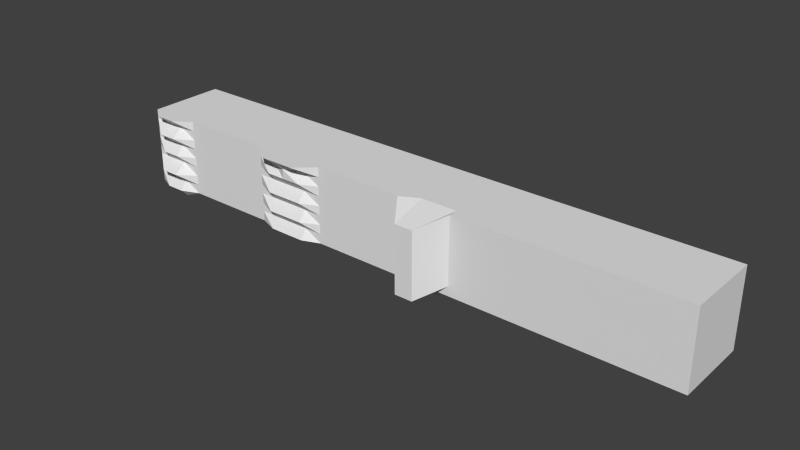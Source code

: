 # Source: rura.blend  (saved by Blender 2.74.0; exported with 4.5.12 LTS)
import bpy
from mathutils import Matrix  # noqa: F401  (used for matrix-valued properties, if any)

bpy.ops.wm.read_factory_settings(use_empty=True)
scene = bpy.context.scene
scene.name = 'Scene'

# ---- collections
col_collection_1 = bpy.data.collections.new('Collection 1'); scene.collection.children.link(col_collection_1)

# ---- materials (node trees are filled in below, after node groups)
mat_material = bpy.data.materials.new('Material')
mat_material.alpha_threshold = 0.0
mat_material.use_transparent_shadow = False
mat_material.roughness = 0.5
mat_material.line_color = (0.0, 0.0, 0.0, 1.0)

# ---- material node trees

# ---- world
world_world = bpy.data.worlds.new('World'); scene.world = world_world
world_world.color = (0.05088, 0.05088, 0.05088)
world_world.use_sun_shadow = False
world_world.sun_shadow_jitter_overblur = 0.0
world_world.cycles.sampling_method = 'MANUAL'
world_world.cycles.sample_map_resolution = 256

# ---- meshes
me_cube = bpy.data.meshes.new('Cube')
me_cube.from_pydata([(1.0, 1.0, -1.0), (1.0, -1.0, -1.0), (-1.0, -1.0, -1.0), (-1.0, 1.0, -1.0), (1.0, 1.0, 1.0), (1.0, -1.0, 1.0), (-1.0, -1.0, 1.0), (-1.0, 1.0, 1.0), (1.0, -5.96e-08, -1.0), (1.788e-07, 1.0, -1.0), (1.0, 1.0, 0.0), (0.0, -1.0, -1.0), (1.0, -1.0, 0.0), (-1.0, 2.98e-07, -1.0), (-1.0, -1.0, 0.0), (-1.0, 1.0, 0.0), (1.0, -5.364e-07, 1.0), (2.384e-07, 1.0, 1.0), (-5.364e-07, -1.0, 1.0), (-1.0, 1.788e-07, 1.0), (2.384e-07, 1.0, 0.0), (-1.0, 2.384e-07, 0.0), (-2.98e-07, -1.0, 0.0), (1.0, -2.98e-07, 0.0), (-1.49e-07, -1.788e-07, 1.0), (5.96e-08, 1.192e-07, -1.0), (1.0, -0.5, -1.0), (-0.5, 1.0, -1.0), (1.0, 1.0, 0.5), (-0.5, -1.0, -1.0), (1.0, -1.0, 0.5), (-1.0, 0.5, -1.0), (-1.0, -1.0, 0.5), (-1.0, 1.0, 0.5), (1.0, -0.5, 1.0), (-0.5, 1.0, 1.0), (-0.5, -1.0, 1.0), (-1.0, 0.5, 1.0), (1.0, 0.5, -1.0), (0.5, 1.0, -1.0), (1.0, 1.0, -0.5), (0.5, -1.0, -1.0), (1.0, -1.0, -0.5), (-1.0, -0.5, -1.0), (-1.0, -1.0, -0.5), (-1.0, 1.0, -0.5), (1.0, 0.5, 1.0), (0.5, 1.0, 1.0), (0.5, -1.0, 1.0), (-1.0, -0.5, 1.0), (-0.5, 1.0, 0.0), (0.5, 1.0, 0.0), (2.384e-07, 1.0, 0.5), (2.086e-07, 1.0, -0.5), (-1.0, 0.5, 0.0), (-1.0, -0.5, 0.0), (-1.0, 2.682e-07, -0.5), (-1.0, 2.086e-07, 0.5), (-0.5, -1.0, 0.0), (0.5, -1.0, 0.0), (-1.49e-07, -1.0, -0.5), (-4.172e-07, -1.0, 0.5), (1.0, -0.5, 0.0), (1.0, 0.5, 0.0), (1.0, -1.788e-07, -0.5), (1.0, -4.172e-07, 0.5), (-3.427e-07, -0.5, 1.0), (4.47e-08, 0.5, 1.0), (0.5, -3.576e-07, 1.0), (-0.5, 0.0, 1.0), (-0.5, 2.086e-07, -1.0), (0.5, 2.98e-08, -1.0), (1.192e-07, 0.5, -1.0), (2.98e-08, -0.5, -1.0), (0.5, -0.5, -1.0), (0.5, 0.5, -1.0), (-0.5, 0.5, -1.0), (-0.5, 0.5, 1.0), (0.5, 0.5, 1.0), (0.5, -0.5, 1.0), (1.0, 0.5, 0.5), (1.0, 0.5, -0.5), (1.0, -0.5, -0.5), (0.5, -1.0, 0.5), (0.5, -1.0, -0.5), (-0.5, -1.0, -0.5), (-1.0, -0.5, 0.5), (-1.0, -0.5, -0.5), (-1.0, 0.5, -0.5), (0.5, 1.0, -0.5), (0.5, 1.0, 0.5), (-0.5, 1.0, 0.5), (-0.5, 1.0, -0.5), (-1.0, 0.5, 0.5), (-0.5, -1.0, 0.5), (1.0, -0.5, 0.5), (-0.5, -0.5, 1.0), (-0.5, -0.5, -1.0), (1.0, -0.75, -1.0), (-0.75, 1.0, -1.0), (1.0, 1.0, 0.75), (-0.75, -1.0, -1.0), (1.0, -1.0, 0.75), (-1.0, 0.75, -1.0), (-1.0, -1.0, 0.75), (-1.0, 1.0, 0.75), (1.0, -0.75, 1.0), (-0.75, 1.0, 1.0), (-0.75, -1.0, 1.0), (-1.0, 0.75, 1.0), (1.0, 0.25, -1.0), (0.25, 1.0, -1.0), (1.0, 1.0, -0.25), (0.25, -1.0, -1.0), (1.0, -1.0, -0.25), (-1.0, -0.25, -1.0), (-1.0, -1.0, -0.25), (-1.0, 1.0, -0.25), (1.0, 0.25, 1.0), (0.25, 1.0, 1.0), (0.25, -1.0, 1.0), (-1.0, -0.25, 1.0), (-0.75, 1.0, 0.0), (0.25, 1.0, 0.0), (2.384e-07, 1.0, 0.75), (2.235e-07, 1.0, -0.25), (-1.0, 0.75, 0.0), (-1.0, -0.25, 0.0), (-1.0, 2.831e-07, -0.75), (-1.0, 2.235e-07, 0.25), (-0.75, -1.0, 0.0), (0.25, -1.0, 0.0), (-7.451e-08, -1.0, -0.75), (-3.576e-07, -1.0, 0.25), (1.0, -0.75, 0.0), (1.0, 0.25, 0.0), (1.0, -1.192e-07, -0.75), (1.0, -3.576e-07, 0.25), (-4.396e-07, -0.75, 1.0), (-5.215e-08, 0.25, 1.0), (0.75, -4.47e-07, 1.0), (-0.25, -8.941e-08, 1.0), (-0.75, 2.533e-07, -1.0), (0.25, 7.451e-08, -1.0), (1.49e-07, 0.75, -1.0), (4.47e-08, -0.25, -1.0), (1.0, -0.25, -1.0), (-0.25, 1.0, -1.0), (1.0, 1.0, 0.25), (-0.25, -1.0, -1.0), (1.0, -1.0, 0.25), (-1.0, 0.25, -1.0), (-1.0, -1.0, 0.25), (-1.0, 1.0, 0.25), (1.0, -0.25, 1.0), (-0.25, 1.0, 1.0), (-0.25, -1.0, 1.0), (-1.0, 0.25, 1.0), (1.0, 0.75, -1.0), (0.75, 1.0, -1.0), (1.0, 1.0, -0.75), (0.75, -1.0, -1.0), (1.0, -1.0, -0.75), (-1.0, -0.75, -1.0), (-1.0, -1.0, -0.75), (-1.0, 1.0, -0.75), (1.0, 0.75, 1.0), (0.75, 1.0, 1.0), (0.75, -1.0, 1.0), (-1.0, -0.75, 1.0), (-0.25, 1.0, 0.0), (0.75, 1.0, 0.0), (2.384e-07, 1.0, 0.25), (1.937e-07, 1.0, -0.75), (-1.0, 0.25, 0.0), (-1.0, -0.75, 0.0), (-1.0, 2.533e-07, -0.25), (-1.0, 1.937e-07, 0.75), (-0.25, -1.0, 0.0), (0.75, -1.0, 0.0), (-2.235e-07, -1.0, -0.25), (-4.768e-07, -1.0, 0.75), (1.0, -0.25, 0.0), (1.0, 0.75, 0.0), (1.0, -2.384e-07, -0.25), (1.0, -4.768e-07, 0.75), (-2.459e-07, -0.25, 1.0), (1.416e-07, 0.75, 1.0), (0.25, -2.682e-07, 1.0), (-0.75, 8.941e-08, 1.0), (-0.25, 1.639e-07, -1.0), (0.75, -1.49e-08, -1.0), (8.941e-08, 0.25, -1.0), (1.49e-08, -0.75, -1.0), (0.25, -0.5, -1.0), (0.75, -0.5, -1.0), (0.5, -0.25, -1.0), (0.5, -0.75, -1.0), (0.25, 0.5, -1.0), (0.75, 0.5, -1.0), (0.5, 0.75, -1.0), (0.5, 0.25, -1.0), (-0.75, 0.5, -1.0), (-0.25, 0.5, -1.0), (-0.5, 0.75, -1.0), (-0.5, 0.25, -1.0), (-0.5, 0.25, 1.0), (-0.5, 0.75, 1.0), (-0.25, 0.5, 1.0), (-0.75, 0.5, 1.0), (0.5, 0.25, 1.0), (0.5, 0.75, 1.0), (0.75, 0.5, 1.0), (0.25, 0.5, 1.0), (0.5, -0.75, 1.0), (0.5, -0.25, 1.0), (0.75, -0.5, 1.0), (0.25, -0.5, 1.0), (1.0, 0.25, 0.5), (1.0, 0.75, 0.5), (1.0, 0.5, 0.25), (1.0, 0.5, 0.75), (1.0, 0.25, -0.5), (1.0, 0.75, -0.5), (1.0, 0.5, -0.75), (1.0, 0.5, -0.25), (1.0, -0.75, -0.5), (1.0, -0.25, -0.5), (1.0, -0.5, -0.75), (1.0, -0.5, -0.25), (0.25, -1.0, 0.5), (0.75, -1.0, 0.5), (0.5, -1.0, 0.25), (0.5, -1.0, 0.75), (0.25, -1.0, -0.5), (0.75, -1.0, -0.5), (0.5, -1.0, -0.75), (0.5, -1.0, -0.25), (-0.75, -1.0, -0.5), (-0.25, -1.0, -0.5), (-0.5, -1.0, -0.75), (-0.5, -1.0, -0.25), (-1.0, -0.25, 0.5), (-1.0, -0.75, 0.5), (-1.0, -0.5, 0.25), (-1.0, -0.5, 0.75), (-1.0, -0.25, -0.5), (-1.0, -0.75, -0.5), (-1.0, -0.5, -0.75), (-1.0, -0.5, -0.25), (-1.0, 0.75, -0.5), (-1.0, 0.25, -0.5), (-1.0, 0.5, -0.75), (-1.0, 0.5, -0.25), (0.25, 1.0, -0.5), (0.75, 1.0, -0.5), (0.5, 1.0, -0.25), (0.5, 1.0, -0.75), (0.25, 1.0, 0.5), (0.75, 1.0, 0.5), (0.5, 1.0, 0.75), (0.5, 1.0, 0.25), (-0.75, 1.0, 0.5), (-0.25, 1.0, 0.5), (-0.5, 1.0, 0.75), (-0.5, 1.0, 0.25), (-0.75, 1.0, -0.5), (-0.25, 1.0, -0.5), (-0.5, 1.0, -0.25), (-0.5, 1.0, -0.75), (-1.0, 0.75, 0.5), (-1.0, 0.25, 0.5), (-1.0, 0.5, 0.25), (-1.0, 0.5, 0.75), (-0.75, -1.0, 0.5), (-0.25, -1.0, 0.5), (-0.5, -1.0, 0.25), (-0.5, -1.0, 0.75), (1.0, -0.75, 0.5), (1.0, -0.25, 0.5), (1.0, -0.5, 0.25), (1.0, -0.5, 0.75), (-0.5, -0.75, 1.0), (-0.5, -0.25, 1.0), (-0.25, -0.5, 1.0), (-0.75, -0.5, 1.0), (-0.75, -0.5, -1.0), (-0.25, -0.5, -1.0), (-0.5, -0.25, -1.0), (-0.5, -0.75, -1.0), (-0.25, -0.75, -1.0), (-0.25, -0.25, -1.0), (-0.75, -0.25, -1.0), (-0.75, -0.25, 1.0), (-0.25, -0.25, 1.0), (-0.25, -0.75, 1.0), (1.0, -0.25, 0.75), (1.0, -0.25, 0.25), (1.0, -0.75, 0.25), (-0.25, -1.0, 0.75), (-0.25, -1.0, 0.25), (-0.75, -1.0, 0.25), (-1.0, 0.25, 0.75), (-1.0, 0.25, 0.25), (-1.0, 0.75, 0.25), (-0.25, 1.0, -0.75), (-0.25, 1.0, -0.25), (-0.75, 1.0, -0.25), (-0.25, 1.0, 0.25), (-0.25, 1.0, 0.75), (-0.75, 1.0, 0.75), (0.75, 1.0, 0.25), (0.75, 1.0, 0.75), (0.25, 1.0, 0.75), (0.75, 1.0, -0.75), (0.75, 1.0, -0.25), (0.25, 1.0, -0.25), (-1.0, 0.25, -0.25), (-1.0, 0.25, -0.75), (-1.0, 0.75, -0.75), (-1.0, -0.75, -0.25), (-1.0, -0.75, -0.75), (-1.0, -0.25, -0.75), (-1.0, -0.75, 0.75), (-1.0, -0.75, 0.25), (-1.0, -0.25, 0.25), (-0.25, -1.0, -0.25), (-0.25, -1.0, -0.75), (-0.75, -1.0, -0.75), (0.75, -1.0, -0.25), (0.75, -1.0, -0.75), (0.25, -1.0, -0.75), (0.75, -1.0, 0.75), (0.75, -1.0, 0.25), (0.25, -1.0, 0.25), (1.0, -0.25, -0.25), (1.0, -0.25, -0.75), (1.0, -0.75, -0.75), (1.0, 0.75, -0.25), (1.0, 0.75, -0.75), (1.0, 0.25, -0.75), (1.0, 0.75, 0.75), (1.0, 0.75, 0.25), (1.0, 0.25, 0.25), (0.25, -0.25, 1.0), (0.75, -0.25, 1.0), (0.75, -0.75, 1.0), (0.25, 0.75, 1.0), (0.75, 0.75, 1.0), (0.75, 0.25, 1.0), (-0.75, 0.75, 1.0), (-0.25, 0.75, 1.0), (-0.25, 0.25, 1.0), (-0.25, 0.25, -1.0), (-0.25, 0.75, -1.0), (-0.75, 0.75, -1.0), (0.75, 0.25, -1.0), (0.75, 0.75, -1.0), (0.25, 0.75, -1.0), (0.75, -0.75, -1.0), (0.75, -0.25, -1.0), (0.25, -0.25, -1.0), (0.25, -0.75, -1.0), (0.25, 0.25, -1.0), (-0.75, 0.25, -1.0), (-0.75, 0.25, 1.0), (0.25, 0.25, 1.0), (0.25, -0.75, 1.0), (1.0, 0.25, 0.75), (1.0, 0.25, -0.25), (1.0, -0.75, -0.25), (0.25, -1.0, 0.75), (0.25, -1.0, -0.25), (-0.75, -1.0, -0.25), (-1.0, -0.25, 0.75), (-1.0, -0.25, -0.25), (-1.0, 0.75, -0.25), (0.25, 1.0, -0.75), (0.25, 1.0, 0.25), (-0.75, 1.0, 0.25), (-0.75, 1.0, -0.75), (-1.0, 0.75, 0.75), (-0.75, -1.0, 0.75), (1.0, -0.75, 0.75), (-0.75, -0.75, 1.0), (-0.75, -0.75, -1.0), (-0.75, 1.0, -1.0), (-1.0, 1.0, -1.0), (-0.75, -1.0, -1.0), (-1.0, -1.0, -1.0), (-1.0, 0.75, -1.0), (-1.0, -1.0, 0.75), (-1.0, -1.0, 1.0), (-1.0, 1.0, 0.75), (-1.0, 1.0, 1.0), (-0.75, 1.0, 1.0), (-0.75, -1.0, 1.0), (-1.0, 0.75, 1.0), (-1.0, -0.25, -1.0), (-1.0, 2.98e-07, -1.0), (-1.0, -1.0, -0.25), (-1.0, -1.0, 0.0), (-1.0, 1.0, -0.25), (-1.0, 1.0, 0.0), (-1.0, -0.25, 1.0), (-1.0, 1.788e-07, 1.0), (-0.75, 1.0, 0.0), (-0.75, -1.0, 0.0), (-0.75, 2.533e-07, -1.0), (-1.0, 0.25, -1.0), (-1.0, 0.5, -1.0), (-1.0, -1.0, 0.25), (-1.0, -1.0, 0.5), (-1.0, 1.0, 0.25), (-1.0, 1.0, 0.5), (-1.0, 0.25, 1.0), (-1.0, 0.5, 1.0), (-1.0, -0.75, -1.0), (-1.0, -0.5, -1.0), (-1.0, -1.0, -0.75), (-1.0, -1.0, -0.5), (-1.0, 1.0, -0.75), (-1.0, 1.0, -0.5), (-1.0, -0.75, 1.0), (-1.0, -0.5, 1.0), (-0.75, 0.5, -1.0), (-0.75, -1.0, -0.5), (-0.75, 1.0, 0.5), (-0.75, 1.0, -0.5), (-0.75, -1.0, 0.5), (-0.75, -0.5, -1.0), (-0.75, 8.941e-08, 1.0), (-0.75, 0.5, 1.0), (-0.75, -0.5, 1.0), (-0.75, -0.25, -1.0), (-0.75, -0.25, 1.0), (-0.75, -1.0, 0.25), (-0.75, 1.0, -0.25), (-0.75, 1.0, 0.75), (-0.75, -1.0, -0.75), (-0.75, 0.75, 1.0), (-0.75, 0.75, -1.0), (-0.75, 0.25, -1.0), (-0.75, 0.25, 1.0), (-0.75, -1.0, -0.25), (-0.75, 1.0, 0.25), (-0.75, 1.0, -0.75), (-0.75, -1.0, 0.75), (-0.75, -0.75, 1.0), (-0.75, -0.75, -1.0), (-0.75, 1.0, -1.0), (-1.0, 1.0, -1.0), (-0.75, -1.0, -1.0), (-1.0, -1.0, -1.0), (-1.0, 0.75, -1.0), (-1.0, -1.0, 0.75), (-1.0, -1.0, 1.0), (-1.0, 1.0, 0.75), (-1.0, 1.0, 1.0), (-0.75, 1.0, 1.0), (-0.75, -1.0, 1.0), (-1.0, 0.75, 1.0), (-1.0, -0.25, -1.0), (-1.0, 2.98e-07, -1.0), (-1.0, -1.0, -0.25), (-1.0, -1.0, 0.0), (-1.0, 1.0, -0.25), (-1.0, 1.0, 0.0), (-1.0, -0.25, 1.0), (-1.0, 1.788e-07, 1.0), (-0.75, 1.0, 0.0), (-0.75, -1.0, 0.0), (-0.75, 2.533e-07, -1.0), (-1.0, 0.25, -1.0), (-1.0, 0.5, -1.0), (-1.0, -1.0, 0.25), (-1.0, -1.0, 0.5), (-1.0, 1.0, 0.25), (-1.0, 1.0, 0.5), (-1.0, 0.25, 1.0), (-1.0, 0.5, 1.0), (-1.0, -0.75, -1.0), (-1.0, -0.5, -1.0), (-1.0, -1.0, -0.75), (-1.0, -1.0, -0.5), (-1.0, 1.0, -0.75), (-1.0, 1.0, -0.5), (-1.0, -0.75, 1.0), (-1.0, -0.5, 1.0), (-0.75, 0.5, -1.0), (-0.75, -1.0, -0.5), (-0.75, 1.0, 0.5), (-0.75, 1.0, -0.5), (-0.75, -1.0, 0.5), (-0.75, -0.5, -1.0), (-0.75, 8.941e-08, 1.0), (-0.75, 0.5, 1.0), (-0.75, -0.5, 1.0), (-0.75, -0.25, -1.0), (-0.75, -0.25, 1.0), (-0.75, -1.0, 0.25), (-0.75, 1.0, -0.25), (-0.75, 1.0, 0.75), (-0.75, -1.0, -0.75), (-0.75, 0.75, 1.0), (-0.75, 0.75, -1.0), (-0.75, 0.25, -1.0), (-0.75, 0.25, 1.0), (-0.75, -1.0, -0.25), (-0.75, 1.0, 0.25), (-0.75, 1.0, -0.75), (-0.75, -1.0, 0.75), (-0.75, -0.75, 1.0), (-0.75, -0.75, -1.0), (-0.75, -1.0, -1.0), (-1.0, -1.0, -1.0), (-1.0, -1.0, 0.75), (-1.0, -1.0, 1.0), (-0.75, -1.0, 1.0), (-1.0, -1.0, -0.25), (-1.0, -1.0, 0.0), (-0.75, -1.0, 0.0), (-1.0, -1.0, 0.25), (-1.0, -1.0, 0.5), (-1.0, -1.0, -0.75), (-1.0, -1.0, -0.5), (-0.75, -1.0, -0.5), (-0.75, -1.0, 0.5), (-0.75, -1.0, 0.25), (-0.75, -1.0, -0.75), (-0.75, -1.0, -0.25), (-0.75, -1.0, 0.75), (-0.8195, 1.0, -1.0), (-0.882, 1.0, -1.106), (-0.9445, 1.0, -1.106), (-0.8195, -1.0, -1.0), (-0.882, -1.0, -1.2), (-0.9445, -1.0, -1.2), (-0.8195, 1.0, 1.0), (-0.882, 1.0, 1.0), (-0.9445, 1.0, 1.0), (-0.8195, -1.0, 1.0), (-0.882, -1.0, 1.0), (-0.9445, -1.0, 1.0), (-0.8195, 1.0, 0.0), (-0.882, 1.0, 0.0), (-0.9445, 1.0, 0.0), (-0.8195, 2.657e-07, -1.0), (-0.882, 2.769e-07, -1.255), (-0.9445, 2.881e-07, -1.255), (-0.8195, 0.5, -1.0), (-0.882, 0.5, -1.138), (-0.9445, 0.5, -1.138), (-0.8195, 1.0, 0.5), (-0.882, 1.0, 0.5), (-0.9445, 1.0, 0.5), (-0.8195, 1.0, -0.5), (-0.882, 1.0, -0.5), (-0.9445, 1.0, -0.5), (-0.8195, -0.5, -1.0), (-0.882, -0.5, -1.206), (-0.9445, -0.5, -1.206), (-0.9445, 1.59e-07, 1.0), (-0.882, 1.366e-07, 1.0), (-0.8195, 1.143e-07, 1.0), (-0.9445, 0.5, 1.0), (-0.882, 0.5, 1.0), (-0.8195, 0.5, 1.0), (-0.9445, -0.5, 1.0), (-0.882, -0.5, 1.0), (-0.8195, -0.5, 1.0), (-0.8195, -0.25, -1.0), (-0.882, -0.25, -1.0), (-0.9445, -0.25, -1.0), (-0.9445, -0.25, 1.0), (-0.882, -0.25, 1.0), (-0.8195, -0.25, 1.0), (-0.8195, 1.0, -0.25), (-0.882, 1.0, -0.25), (-0.9445, 1.0, -0.25), (-0.8195, 1.0, 0.75), (-0.882, 1.0, 0.75), (-0.9445, 1.0, 0.75), (-0.9445, 0.75, 1.0), (-0.882, 0.75, 1.0), (-0.8195, 0.75, 1.0), (-0.8195, 0.75, -1.0), (-0.882, 0.75, -0.9762), (-0.9445, 0.75, -0.9762), (-0.8195, 0.25, -1.0), (-0.882, 0.25, -1.0), (-0.9445, 0.25, -1.0), (-0.9445, 0.25, 1.0), (-0.882, 0.25, 1.0), (-0.8195, 0.25, 1.0), (-0.8195, 1.0, 0.25), (-0.882, 1.0, 0.25), (-0.9445, 1.0, 0.25), (-0.8195, 1.0, -0.75), (-0.882, 1.0, -0.75), (-0.9445, 1.0, -0.75), (-0.9445, -0.75, 1.0), (-0.882, -0.75, 1.0), (-0.8195, -0.75, 1.0), (-0.8195, -0.75, -1.0), (-0.882, -0.75, -1.0), (-0.9445, -0.75, -1.0), (-0.8195, -1.0, -1.0), (-0.882, -1.195, -1.0), (-0.9445, -1.195, -1.0), (-0.8195, -1.0, 1.0), (-0.882, -1.308, 1.0), (-0.9445, -1.308, 1.0), (-0.8195, -1.0, 0.0), (-0.882, -1.23, 0.0), (-0.9445, -1.23, 0.0), (-0.8195, -1.0, -0.5), (-0.882, -1.326, -0.5), (-0.9445, -1.326, -0.5), (-0.8195, -1.0, 0.5), (-0.882, -1.3, 0.5), (-0.9445, -1.3, 0.5), (-0.8195, -1.0, 0.25), (-0.882, -1.0, 0.25), (-0.9445, -1.0, 0.25), (-0.8195, -1.0, -0.75), (-0.882, -1.0, -0.75), (-0.9445, -1.0, -0.75), (-0.8195, -1.0, -0.25), (-0.882, -1.0, -0.25), (-0.9445, -1.0, -0.25), (-0.8195, -1.0, 0.75), (-0.882, -1.0, 0.75), (-0.9445, -1.0, 0.75), (-0.3125, 1.0, -1.086), (-0.375, 1.0, -1.086), (-0.4375, 1.0, -1.086), (-0.3125, -1.184, -1.0), (-0.375, -1.184, -1.0), (-0.4375, -1.184, -1.0), (-0.3125, 1.0, 1.0), (-0.375, 1.0, 1.0), (-0.4375, 1.0, 1.0), (-0.3125, -1.436, 1.0), (-0.375, -1.436, 1.0), (-0.4375, -1.436, 1.0), (-0.3125, 1.0, 0.0), (-0.375, 1.0, 0.0), (-0.4375, 1.0, 0.0), (-0.3125, -1.219, 0.0), (-0.375, -1.219, 0.0), (-0.4375, -1.219, 0.0), (-0.3125, 1.751e-07, -1.0), (-0.375, 1.863e-07, -1.0), (-0.4375, 1.974e-07, -1.0), (-0.3125, 0.5, -1.0), (-0.375, 0.5, -1.0), (-0.4375, 0.5, -1.0), (-0.3125, -1.225, -0.5), (-0.375, -1.225, -0.5), (-0.4375, -1.225, -0.5), (-0.3125, 1.0, 0.5), (-0.375, 1.0, 0.5), (-0.4375, 1.0, 0.5), (-0.3125, 1.0, -0.5), (-0.375, 1.0, -0.5), (-0.4375, 1.0, -0.5), (-0.3125, -1.214, 0.5), (-0.375, -1.214, 0.5), (-0.4375, -1.214, 0.5), (-0.3125, -0.5, -1.0), (-0.375, -0.5, -1.0), (-0.4375, -0.5, -1.0), (-0.4375, -2.235e-08, 1.0), (-0.375, -4.47e-08, 1.0), (-0.3125, -6.706e-08, 1.0), (-0.4375, 0.5, 1.0), (-0.375, 0.5, 1.0), (-0.3125, 0.5, 1.0), (-0.4375, -0.5, 1.0), (-0.375, -0.5, 1.0), (-0.3125, -0.5, 1.0), (-0.3125, -0.75, -1.187), (-0.375, -0.75, -1.187), (-0.4375, -0.75, -1.187), (-0.3125, -0.25, -1.265), (-0.375, -0.25, -1.265), (-0.4375, -0.25, -1.265), (-0.4375, -0.25, 1.0), (-0.375, -0.25, 1.0), (-0.3125, -0.25, 1.0), (-0.4375, -0.75, 1.0), (-0.375, -0.75, 1.0), (-0.3125, -0.75, 1.0), (-0.3125, -1.0, 0.75), (-0.375, -1.214, 0.75), (-0.4375, -1.0, 0.75), (-0.3125, -1.0, 0.25), (-0.375, -1.0, 0.25), (-0.4375, -1.0, 0.25), (-0.3125, 1.0, -0.75), (-0.375, 1.0, -0.75), (-0.4375, 1.0, -0.75), (-0.3125, 1.0, -0.25), (-0.375, 1.0, -0.25), (-0.4375, 1.0, -0.25), (-0.3125, 1.0, 0.25), (-0.375, 1.0, 0.25), (-0.4375, 1.0, 0.25), (-0.3125, 1.0, 0.75), (-0.375, 1.0, 0.75), (-0.4375, 1.0, 0.75), (-0.3125, -1.0, -0.25), (-0.375, -1.0, -0.25), (-0.4375, -1.0, -0.25), (-0.3125, -1.0, -0.75), (-0.375, -1.0, -0.75), (-0.4375, -1.0, -0.75), (-0.4375, 0.75, 1.0), (-0.375, 0.75, 1.0), (-0.3125, 0.75, 1.0), (-0.4375, 0.25, 1.0), (-0.375, 0.25, 1.0), (-0.3125, 0.25, 1.0), (-0.3125, 0.25, -1.228), (-0.375, 0.25, -1.228), (-0.4375, 0.25, -1.228), (-0.3125, 0.75, -1.176), (-0.375, 0.75, -1.176), (-0.4375, 0.75, -1.176), (0.1875, 1.0, -1.266), (0.125, 1.0, -1.266), (0.0625, 1.0, -1.0), (0.1875, -1.0, -1.0), (0.125, -1.0, -1.0), (0.0625, -1.0, -1.0), (0.1875, 1.0, 1.0), (0.125, 1.0, 1.0), (0.0625, 1.0, 1.0), (0.1875, -1.67, 0.734), (0.125, -1.67, 0.734), (0.0625, -1.0, 1.0), (0.1875, 1.0, 0.0), (0.125, 1.0, 0.0), (0.0625, 1.0, 0.0), (0.1875, -1.67, -0.266), (0.125, -1.67, -0.266), (0.0625, -1.0, 0.0), (0.1875, 8.568e-08, -1.266), (0.125, 9.686e-08, -1.266), (0.0625, 1.08e-07, -1.0), (0.1875, -0.5, -1.266), (0.125, -0.5, -1.266), (0.0625, -0.5, -1.0), (0.1875, 0.5, -1.266), (0.125, 0.5, -1.266), (0.0625, 0.5, -1.0), (0.1875, -1.67, 0.234), (0.125, -1.67, 0.234), (0.0625, -1.0, 0.5), (0.1875, -1.67, -0.766), (0.125, -1.67, -0.766), (0.0625, -1.0, -0.5), (0.1875, 1.0, -0.5), (0.125, 1.0, -0.5), (0.0625, 1.0, -0.5), (0.1875, 1.0, 0.5), (0.125, 1.0, 0.5), (0.0625, 1.0, 0.5), (0.0625, -2.012e-07, 1.0), (0.125, -2.235e-07, 1.0), (0.1875, -2.459e-07, 1.0), (0.0625, 0.5, 1.0), (0.125, 0.5, 1.0), (0.1875, 0.5, 1.0), (0.0625, -0.5, 1.0), (0.125, -0.5, 1.0), (0.1875, -0.5, 1.0), (0.1875, 1.0, 0.75), (0.125, 1.0, 0.75), (0.0625, 1.0, 0.75), (0.1875, 1.0, -0.25), (0.125, 1.0, -0.25), (0.0625, 1.0, -0.25), (0.1875, -1.67, -1.016), (0.125, -1.67, -1.016), (0.0625, -1.0, -0.75), (0.1875, -1.67, -0.01604), (0.125, -1.67, -0.01604), (0.0625, -1.0, 0.25), (0.0625, -0.25, 1.0), (0.125, -0.25, 1.0), (0.1875, -0.25, 1.0), (0.0625, 0.75, 1.0), (0.125, 0.75, 1.0), (0.1875, 0.75, 1.0), (0.1875, 0.75, -1.266), (0.125, 0.75, -1.266), (0.0625, 0.75, -1.0), (0.1875, -0.25, -1.266), (0.125, -0.25, -1.266), (0.0625, -0.25, -1.0), (0.1875, -0.75, -1.266), (0.125, -0.75, -1.266), (0.0625, -0.75, -1.0), (0.1875, 0.25, -1.266), (0.125, 0.25, -1.266), (0.0625, 0.25, -1.0), (0.0625, 0.25, 1.0), (0.125, 0.25, 1.0), (0.1875, 0.25, 1.0), (0.0625, -0.75, 1.0), (0.125, -0.75, 1.0), (0.1875, -0.75, 1.0), (0.1875, -1.67, 0.484), (0.125, -1.67, 0.484), (0.0625, -1.0, 0.75), (0.1875, -1.67, -0.516), (0.125, -1.67, -0.516), (0.0625, -1.0, -0.25), (0.1875, 1.0, -0.75), (0.125, 1.0, -0.75), (0.0625, 1.0, -0.75), (0.1875, 1.0, 0.25), (0.125, 1.0, 0.25), (0.0625, 1.0, 0.25), (0.6875, 1.0, -1.0), (0.625, 1.0, -1.0), (0.5625, 1.0, -1.0), (0.6875, -1.0, -1.0), (0.625, -1.0, -1.0), (0.5625, -1.0, -1.0), (0.6875, 1.0, 1.0), (0.625, 1.0, 1.0), (0.5625, 1.0, 1.0), (0.6875, -1.0, 1.0), (0.625, -1.0, 1.0), (0.5625, -1.0, 1.0), (0.6875, 1.0, 0.0), (0.625, 1.0, 0.0), (0.5625, 1.0, 0.0), (0.6875, -1.0, 0.0), (0.625, -1.0, 0.0), (0.5625, -1.0, 0.0), (0.6875, -3.725e-09, -1.0), (0.625, 7.451e-09, -1.0), (0.5625, 1.863e-08, -1.0), (0.6875, -0.5, -1.0), (0.625, -0.5, -1.0), (0.5625, -0.5, -1.0), (0.6875, 0.5, -1.0), (0.625, 0.5, -1.0), (0.5625, 0.5, -1.0), (0.6875, -1.0, 0.5), (0.625, -1.0, 0.5), (0.5625, -1.0, 0.5), (0.6875, -1.0, -0.5), (0.625, -1.0, -0.5), (0.5625, -1.0, -0.5), (0.6875, 1.0, -0.5), (0.625, 1.0, -0.5), (0.5625, 1.0, -0.5), (0.6875, 1.0, 0.5), (0.625, 1.0, 0.5), (0.5625, 1.0, 0.5), (0.5625, -3.8e-07, 1.0), (0.625, -4.023e-07, 1.0), (0.6875, -4.247e-07, 1.0), (0.5625, 0.5, 1.0), (0.625, 0.5, 1.0), (0.6875, 0.5, 1.0), (0.5625, -0.5, 1.0), (0.625, -0.5, 1.0), (0.6875, -0.5, 1.0), (0.6875, 1.0, 0.25), (0.625, 1.0, 0.25), (0.5625, 1.0, 0.25), (0.6875, 1.0, 0.75), (0.625, 1.0, 0.75), (0.5625, 1.0, 0.75), (0.6875, 1.0, -0.75), (0.625, 1.0, -0.75), (0.5625, 1.0, -0.75), (0.6875, 1.0, -0.25), (0.625, 1.0, -0.25), (0.5625, 1.0, -0.25), (0.6875, -1.0, -0.25), (0.625, -1.0, -0.25), (0.5625, -1.0, -0.25), (0.6875, -1.0, -0.75), (0.625, -1.0, -0.75), (0.5625, -1.0, -0.75), (0.6875, -1.0, 0.75), (0.625, -1.0, 0.75), (0.5625, -1.0, 0.75), (0.6875, -1.0, 0.25), (0.625, -1.0, 0.25), (0.5625, -1.0, 0.25), (0.5625, -0.25, 1.0), (0.625, -0.25, 1.0), (0.6875, -0.25, 1.0), (0.5625, -0.75, 1.0), (0.625, -0.75, 1.0), (0.6875, -0.75, 1.0), (0.5625, 0.75, 1.0), (0.625, 0.75, 1.0), (0.6875, 0.75, 1.0), (0.5625, 0.25, 1.0), (0.625, 0.25, 1.0), (0.6875, 0.25, 1.0), (0.6875, 0.25, -1.0), (0.625, 0.25, -1.0), (0.5625, 0.25, -1.0), (0.6875, 0.75, -1.0), (0.625, 0.75, -1.0), (0.5625, 0.75, -1.0), (0.6875, -0.75, -1.0), (0.625, -0.75, -1.0), (0.5625, -0.75, -1.0), (0.6875, -0.25, -1.0), (0.625, -0.25, -1.0), (0.5625, -0.25, -1.0)], [], [(116, 44, 420, 400), (122, 307, 437, 406), (383, 106, 5, 102), (209, 350, 440, 432), (381, 109, 7, 105), (364, 142, 408, 442), (32, 152, 411, 412), (825, 744, 20, 172), (822, 732, 9, 173), (376, 126, 15, 117), (375, 127, 21, 176), (374, 121, 19, 177), (99, 355, 441, 386), (819, 747, 22, 180), (816, 741, 18, 181), (370, 134, 12, 114), (369, 135, 23, 184), (368, 118, 16, 185), (811, 138, 18, 741), (808, 139, 24, 769), (115, 13, 399, 398), (262, 379, 445, 427), (807, 750, 25, 192), (804, 735, 11, 193), (801, 753, 73, 145), (921, 849, 74, 196), (918, 831, 41, 197), (798, 756, 72, 144), (915, 852, 75, 200), (912, 846, 71, 201), (152, 14, 401, 411), (729, 657, 76, 204), (726, 654, 70, 205), (721, 206, 69, 673), (718, 207, 77, 676), (43, 115, 398, 418), (907, 210, 68, 865), (904, 211, 78, 868), (793, 187, 67, 772), (901, 214, 48, 837), (898, 215, 79, 871), (790, 186, 66, 775), (343, 218, 65, 137), (342, 219, 80, 220), (341, 166, 46, 221), (340, 222, 64, 136), (339, 223, 81, 224), (338, 183, 63, 225), (337, 226, 42, 162), (336, 227, 82, 228), (335, 182, 62, 229), (789, 759, 61, 133), (897, 855, 83, 232), (894, 837, 48, 233), (786, 762, 60, 132), (891, 858, 84, 236), (888, 843, 59, 237), (301, 274, 429, 436), (717, 660, 85, 240), (714, 651, 58, 241), (325, 242, 57, 129), (324, 243, 86, 244), (323, 169, 49, 245), (322, 246, 56, 128), (321, 247, 87, 248), (320, 175, 55, 249), (319, 250, 45, 165), (318, 251, 88, 252), (317, 174, 54, 253), (783, 765, 53, 125), (885, 861, 89, 256), (882, 828, 39, 257), (780, 768, 52, 124), (879, 864, 90, 260), (876, 840, 51, 261), (142, 292, 434, 408), (711, 663, 91, 264), (708, 648, 50, 265), (202, 364, 442, 425), (705, 666, 92, 268), (702, 636, 27, 269), (304, 270, 33, 153), (303, 271, 93, 272), (302, 157, 37, 273), (151, 31, 410, 409), (699, 669, 94, 276), (696, 645, 36, 277), (298, 278, 30, 150), (297, 279, 95, 280), (296, 154, 34, 281), (691, 282, 36, 645), (688, 283, 96, 679), (373, 130, 407, 444), (310, 262, 427, 438), (687, 672, 97, 288), (684, 639, 29, 289), (672, 684, 289, 97), (73, 193, 290, 287), (193, 11, 149, 290), (654, 687, 288, 70), (25, 145, 291, 190), (145, 73, 287, 291), (130, 301, 436, 407), (70, 288, 292, 142), (288, 97, 286, 292), (283, 293, 285, 96), (69, 189, 293, 283), (19, 121, 404, 405), (186, 294, 284, 66), (24, 141, 294, 186), (673, 69, 283, 688), (138, 295, 156, 18), (66, 284, 295, 138), (679, 96, 282, 691), (279, 296, 281, 95), (65, 185, 296, 279), (185, 16, 154, 296), (182, 297, 280, 62), (23, 137, 297, 182), (137, 65, 279, 297), (134, 298, 150, 12), (62, 280, 298, 134), (280, 95, 278, 298), (669, 696, 277, 94), (61, 181, 299, 275), (181, 18, 156, 299), (651, 699, 276, 58), (22, 133, 300, 178), (133, 61, 275, 300), (13, 151, 409, 399), (58, 276, 301, 130), (276, 94, 274, 301), (271, 302, 273, 93), (57, 177, 302, 271), (177, 19, 157, 302), (174, 303, 272, 54), (21, 129, 303, 174), (129, 57, 271, 303), (126, 304, 153, 15), (54, 272, 304, 126), (272, 93, 270, 304), (666, 702, 269, 92), (53, 173, 305, 267), (173, 9, 147, 305), (648, 705, 268, 50), (20, 125, 306, 170), (125, 53, 267, 306), (121, 49, 424, 404), (50, 268, 307, 122), (268, 92, 266, 307), (663, 708, 265, 91), (52, 172, 308, 263), (172, 20, 170, 308), (642, 711, 264, 35), (17, 124, 309, 155), (124, 52, 263, 309), (165, 45, 422, 421), (35, 264, 310, 107), (264, 91, 262, 310), (864, 876, 261, 90), (28, 148, 311, 259), (148, 10, 171, 311), (834, 879, 260, 47), (4, 100, 312, 167), (100, 28, 259, 312), (738, 780, 124, 17), (47, 260, 313, 119), (260, 90, 258, 313), (861, 882, 257, 89), (40, 160, 314, 255), (160, 0, 159, 314), (840, 885, 256, 51), (10, 112, 315, 171), (112, 40, 255, 315), (744, 783, 125, 20), (51, 256, 316, 123), (256, 89, 254, 316), (251, 317, 253, 88), (56, 176, 317, 251), (176, 21, 174, 317), (151, 318, 252, 31), (13, 128, 318, 151), (128, 56, 251, 318), (103, 319, 165, 3), (31, 252, 319, 103), (252, 88, 250, 319), (247, 320, 249, 87), (44, 116, 320, 247), (116, 14, 175, 320), (163, 321, 248, 43), (2, 164, 321, 163), (164, 44, 247, 321), (115, 322, 128, 13), (43, 248, 322, 115), (248, 87, 246, 322), (243, 323, 245, 86), (32, 104, 323, 243), (104, 6, 169, 323), (175, 324, 244, 55), (14, 152, 324, 175), (152, 32, 243, 324), (127, 325, 129, 21), (55, 244, 325, 127), (244, 86, 242, 325), (660, 714, 241, 85), (60, 180, 326, 239), (180, 22, 178, 326), (639, 717, 240, 29), (11, 132, 327, 149), (132, 60, 239, 327), (238, 373, 444, 426), (29, 240, 328, 101), (240, 85, 238, 328), (858, 888, 237, 84), (42, 114, 329, 235), (114, 12, 179, 329), (831, 891, 236, 41), (1, 162, 330, 161), (162, 42, 235, 330), (735, 786, 132, 11), (41, 236, 331, 113), (236, 84, 234, 331), (855, 894, 233, 83), (30, 102, 332, 231), (102, 5, 168, 332), (843, 897, 232, 59), (12, 150, 333, 179), (150, 30, 231, 333), (747, 789, 133, 22), (59, 232, 334, 131), (232, 83, 230, 334), (227, 335, 229, 82), (64, 184, 335, 227), (184, 23, 182, 335), (146, 336, 228, 26), (8, 136, 336, 146), (136, 64, 227, 336), (98, 337, 162, 1), (26, 228, 337, 98), (228, 82, 226, 337), (223, 338, 225, 81), (40, 112, 338, 223), (112, 10, 183, 338), (158, 339, 224, 38), (0, 160, 339, 158), (160, 40, 223, 339), (110, 340, 136, 8), (38, 224, 340, 110), (224, 81, 222, 340), (219, 341, 221, 80), (28, 100, 341, 219), (100, 4, 166, 341), (183, 342, 220, 63), (10, 148, 342, 183), (148, 28, 219, 342), (135, 343, 137, 23), (63, 220, 343, 135), (220, 80, 218, 343), (215, 344, 217, 79), (68, 188, 344, 215), (769, 24, 186, 790), (154, 345, 216, 34), (16, 140, 345, 154), (865, 68, 215, 898), (106, 346, 168, 5), (34, 216, 346, 106), (871, 79, 214, 901), (211, 347, 213, 78), (47, 119, 347, 211), (738, 17, 187, 793), (166, 348, 212, 46), (4, 167, 348, 166), (834, 47, 211, 904), (118, 349, 140, 16), (46, 212, 349, 118), (868, 78, 210, 907), (207, 350, 209, 77), (35, 107, 350, 207), (382, 108, 396, 447), (187, 351, 208, 67), (17, 155, 351, 187), (642, 35, 207, 718), (139, 352, 141, 24), (67, 208, 352, 139), (676, 77, 206, 721), (657, 726, 205, 76), (72, 192, 353, 203), (192, 25, 190, 353), (636, 729, 204, 27), (9, 144, 354, 147), (144, 72, 203, 354), (3, 165, 421, 387), (27, 204, 355, 99), (204, 76, 202, 355), (852, 912, 201, 75), (38, 110, 356, 199), (110, 8, 191, 356), (828, 915, 200, 39), (0, 158, 357, 159), (158, 38, 199, 357), (732, 798, 144, 9), (39, 200, 358, 111), (200, 75, 198, 358), (849, 918, 197, 74), (26, 98, 359, 195), (98, 1, 161, 359), (846, 921, 196, 71), (8, 146, 360, 191), (146, 26, 195, 360), (750, 801, 145, 25), (71, 196, 361, 143), (196, 74, 194, 361), (753, 804, 193, 73), (74, 197, 362, 194), (197, 41, 113, 362), (756, 807, 192, 72), (75, 201, 363, 198), (201, 71, 143, 363), (37, 157, 415, 416), (76, 205, 364, 202), (205, 70, 142, 364), (206, 365, 189, 69), (77, 209, 365, 206), (107, 310, 438, 395), (210, 366, 188, 68), (78, 213, 366, 210), (772, 67, 139, 808), (214, 367, 120, 48), (79, 217, 367, 214), (775, 66, 138, 811), (218, 368, 185, 65), (80, 221, 368, 218), (221, 46, 118, 368), (222, 369, 184, 64), (81, 225, 369, 222), (225, 63, 135, 369), (226, 370, 114, 42), (82, 229, 370, 226), (229, 62, 134, 370), (759, 816, 181, 61), (83, 233, 371, 230), (233, 48, 120, 371), (762, 819, 180, 60), (84, 237, 372, 234), (237, 59, 131, 372), (105, 7, 394, 393), (85, 241, 373, 238), (241, 58, 130, 373), (242, 374, 177, 57), (86, 245, 374, 242), (245, 49, 121, 374), (246, 375, 176, 56), (87, 249, 375, 246), (249, 55, 127, 375), (250, 376, 117, 45), (88, 253, 376, 250), (253, 54, 126, 376), (765, 822, 173, 53), (89, 257, 377, 254), (257, 39, 111, 377), (768, 825, 172, 52), (90, 261, 378, 258), (261, 51, 123, 378), (380, 99, 386, 446), (91, 265, 379, 262), (265, 50, 122, 379), (44, 164, 419, 420), (92, 269, 380, 266), (269, 27, 99, 380), (270, 381, 105, 33), (93, 273, 381, 270), (273, 37, 109, 381), (157, 19, 405, 415), (94, 277, 382, 274), (277, 36, 108, 382), (278, 383, 102, 30), (95, 281, 383, 278), (281, 34, 106, 383), (282, 384, 108, 36), (96, 285, 384, 282), (33, 105, 393, 414), (274, 382, 447, 429), (97, 289, 385, 286), (289, 29, 101, 385), (408, 434, 498, 472), (446, 386, 450, 510), (441, 425, 489, 505), (400, 420, 484, 464), (436, 429, 493, 500), (417, 418, 482, 481), (389, 417, 481, 453), (393, 394, 458, 457), (405, 404, 468, 469), (428, 446, 510, 492), (386, 441, 505, 450), (418, 398, 462, 482), (416, 415, 479, 480), (407, 436, 500, 471), (415, 405, 469, 479), (392, 391, 455, 456), (438, 427, 491, 502), (402, 403, 467, 466), (397, 416, 480, 461), (413, 414, 478, 477), (448, 433, 497, 512), (443, 432, 496, 507), (403, 413, 477, 467), (390, 387, 451, 454), (395, 438, 502, 459), (401, 400, 464, 465), (445, 406, 470, 509), (414, 393, 457, 478), (412, 411, 475, 476), (396, 448, 512, 460), (431, 443, 507, 495), (411, 401, 465, 475), (15, 153, 413, 403), (292, 286, 430, 434), (379, 122, 406, 445), (109, 37, 416, 397), (14, 116, 400, 401), (355, 202, 425, 441), (153, 33, 414, 413), (189, 365, 443, 431), (350, 107, 395, 440), (307, 266, 428, 437), (7, 109, 397, 394), (286, 385, 449, 430), (45, 117, 402, 422), (285, 293, 435, 433), (169, 6, 392, 423), (117, 15, 403, 402), (365, 209, 432, 443), (49, 169, 423, 424), (31, 103, 390, 410), (385, 101, 388, 449), (293, 189, 431, 435), (103, 3, 387, 390), (108, 384, 448, 396), (101, 328, 439, 388), (2, 163, 417, 389), (104, 32, 412, 391), (163, 43, 418, 417), (266, 380, 446, 428), (6, 104, 391, 392), (384, 285, 433, 448), (328, 238, 426, 439), (164, 2, 389, 419), (606, 537, 453, 481), (601, 487, 456, 543), (500, 493, 527, 528), (600, 534, 451, 485), (597, 546, 467, 477), (464, 484, 525, 519), (592, 479, 469, 562), (591, 549, 463, 473), (588, 552, 474, 454), (583, 461, 480, 565), (535, 452, 514, 607), (582, 555, 478, 457), (579, 558, 486, 466), (511, 460, 518, 531), (574, 468, 488, 568), (573, 561, 482, 462), (549, 573, 462, 463), (562, 469, 468, 574), (508, 471, 521, 530), (546, 579, 466, 467), (540, 582, 457, 458), (456, 455, 516, 517), (540, 458, 461, 583), (534, 588, 454, 451), (552, 591, 473, 474), (565, 480, 479, 592), (475, 465, 520, 522), (555, 597, 477, 478), (558, 600, 485, 486), (476, 475, 522, 523), (568, 488, 487, 601), (561, 606, 481, 482), (388, 439, 503, 452), (426, 444, 508, 490), (419, 389, 453, 483), (430, 449, 513, 494), (420, 419, 483, 484), (422, 402, 466, 486), (434, 430, 494, 498), (439, 426, 490, 503), (444, 407, 471, 508), (387, 421, 485, 451), (449, 388, 452, 513), (421, 422, 486, 485), (406, 437, 501, 470), (404, 424, 488, 468), (425, 442, 506, 489), (429, 447, 511, 493), (433, 435, 499, 497), (410, 390, 454, 474), (432, 440, 504, 496), (394, 397, 461, 458), (423, 392, 456, 487), (424, 423, 487, 488), (437, 428, 492, 501), (399, 409, 473, 463), (442, 408, 472, 506), (447, 396, 460, 511), (409, 410, 474, 473), (435, 431, 495, 499), (391, 412, 476, 455), (440, 395, 459, 504), (427, 445, 509, 491), (398, 399, 463, 462), (633, 612, 517, 516), (630, 615, 520, 519), (627, 618, 525, 524), (624, 621, 523, 522), (615, 624, 522, 520), (609, 627, 524, 515), (618, 630, 519, 525), (621, 633, 516, 523), (503, 490, 526, 529), (455, 476, 523, 516), (543, 456, 517, 612), (490, 508, 530, 526), (493, 511, 531, 527), (471, 500, 528, 521), (465, 464, 519, 520), (484, 483, 524, 525), (483, 453, 515, 524), (452, 503, 529, 514), (460, 541, 610, 518), (541, 542, 611, 610), (542, 543, 612, 611), (527, 531, 631, 619), (619, 631, 632, 620), (620, 632, 633, 621), (526, 530, 628, 616), (616, 628, 629, 617), (617, 629, 630, 618), (514, 529, 625, 607), (607, 625, 626, 608), (608, 626, 627, 609), (521, 528, 622, 613), (613, 622, 623, 614), (614, 623, 624, 615), (528, 527, 619, 622), (622, 619, 620, 623), (623, 620, 621, 624), (529, 526, 616, 625), (625, 616, 617, 626), (626, 617, 618, 627), (530, 521, 613, 628), (628, 613, 614, 629), (629, 614, 615, 630), (531, 518, 610, 631), (631, 610, 611, 632), (632, 611, 612, 633), (494, 513, 604, 559), (559, 604, 605, 560), (560, 605, 606, 561), (497, 570, 603, 512), (570, 569, 602, 603), (569, 568, 601, 602), (492, 510, 598, 556), (556, 598, 599, 557), (557, 599, 600, 558), (491, 509, 595, 553), (553, 595, 596, 554), (554, 596, 597, 555), (496, 567, 594, 507), (567, 566, 593, 594), (566, 565, 592, 593), (489, 506, 589, 550), (550, 589, 590, 551), (551, 590, 591, 552), (450, 505, 586, 532), (532, 586, 587, 533), (533, 587, 588, 534), (459, 538, 585, 504), (538, 539, 584, 585), (539, 540, 583, 584), (459, 502, 580, 538), (538, 580, 581, 539), (539, 581, 582, 540), (470, 501, 577, 544), (544, 577, 578, 545), (545, 578, 579, 546), (495, 564, 576, 499), (564, 563, 575, 576), (563, 562, 574, 575), (472, 498, 571, 547), (547, 571, 572, 548), (548, 572, 573, 549), (498, 494, 559, 571), (571, 559, 560, 572), (572, 560, 561, 573), (499, 576, 570, 497), (576, 575, 569, 570), (575, 574, 568, 569), (501, 492, 556, 577), (577, 556, 557, 578), (578, 557, 558, 579), (502, 491, 553, 580), (580, 553, 554, 581), (581, 554, 555, 582), (453, 537, 609, 515), (537, 536, 608, 609), (536, 535, 607, 608), (504, 585, 567, 496), (585, 584, 566, 567), (584, 583, 565, 566), (505, 489, 550, 586), (586, 550, 551, 587), (587, 551, 552, 588), (506, 472, 547, 589), (589, 547, 548, 590), (590, 548, 549, 591), (507, 594, 564, 495), (594, 593, 563, 564), (593, 592, 562, 563), (509, 470, 544, 595), (595, 544, 545, 596), (596, 545, 546, 597), (510, 450, 532, 598), (598, 532, 533, 599), (599, 533, 534, 600), (512, 603, 541, 460), (603, 602, 542, 541), (602, 601, 543, 542), (513, 452, 535, 604), (604, 535, 536, 605), (605, 536, 537, 606), (147, 354, 727, 634), (634, 727, 728, 635), (635, 728, 729, 636), (203, 353, 724, 655), (655, 724, 725, 656), (656, 725, 726, 657), (208, 678, 723, 352), (678, 677, 722, 723), (677, 676, 721, 722), (155, 640, 720, 351), (640, 641, 719, 720), (641, 642, 718, 719), (149, 327, 715, 637), (637, 715, 716, 638), (638, 716, 717, 639), (239, 326, 712, 658), (658, 712, 713, 659), (659, 713, 714, 660), (155, 309, 709, 640), (640, 709, 710, 641), (641, 710, 711, 642), (263, 308, 706, 661), (661, 706, 707, 662), (662, 707, 708, 663), (170, 306, 703, 646), (646, 703, 704, 647), (647, 704, 705, 648), (267, 305, 700, 664), (664, 700, 701, 665), (665, 701, 702, 666), (178, 300, 697, 649), (649, 697, 698, 650), (650, 698, 699, 651), (275, 299, 694, 667), (667, 694, 695, 668), (668, 695, 696, 669), (284, 681, 693, 295), (681, 680, 692, 693), (680, 679, 691, 692), (141, 675, 690, 294), (675, 674, 689, 690), (674, 673, 688, 689), (190, 291, 685, 652), (652, 685, 686, 653), (653, 686, 687, 654), (287, 290, 682, 670), (670, 682, 683, 671), (671, 683, 684, 672), (290, 149, 637, 682), (682, 637, 638, 683), (683, 638, 639, 684), (291, 287, 670, 685), (685, 670, 671, 686), (686, 671, 672, 687), (294, 690, 681, 284), (690, 689, 680, 681), (689, 688, 679, 680), (295, 693, 643, 156), (693, 692, 644, 643), (692, 691, 645, 644), (299, 156, 643, 694), (694, 643, 644, 695), (695, 644, 645, 696), (300, 275, 667, 697), (697, 667, 668, 698), (698, 668, 669, 699), (305, 147, 634, 700), (700, 634, 635, 701), (701, 635, 636, 702), (306, 267, 664, 703), (703, 664, 665, 704), (704, 665, 666, 705), (308, 170, 646, 706), (706, 646, 647, 707), (707, 647, 648, 708), (309, 263, 661, 709), (709, 661, 662, 710), (710, 662, 663, 711), (326, 178, 649, 712), (712, 649, 650, 713), (713, 650, 651, 714), (327, 239, 658, 715), (715, 658, 659, 716), (716, 659, 660, 717), (351, 720, 678, 208), (720, 719, 677, 678), (719, 718, 676, 677), (352, 723, 675, 141), (723, 722, 674, 675), (722, 721, 673, 674), (353, 190, 652, 724), (724, 652, 653, 725), (725, 653, 654, 726), (354, 203, 655, 727), (727, 655, 656, 728), (728, 656, 657, 729), (258, 378, 823, 766), (766, 823, 824, 767), (767, 824, 825, 768), (254, 377, 820, 763), (763, 820, 821, 764), (764, 821, 822, 765), (234, 372, 817, 760), (760, 817, 818, 761), (761, 818, 819, 762), (230, 371, 814, 757), (757, 814, 815, 758), (758, 815, 816, 759), (217, 777, 813, 367), (777, 776, 812, 813), (776, 775, 811, 812), (213, 774, 810, 366), (774, 773, 809, 810), (773, 772, 808, 809), (198, 363, 805, 754), (754, 805, 806, 755), (755, 806, 807, 756), (194, 362, 802, 751), (751, 802, 803, 752), (752, 803, 804, 753), (143, 361, 799, 748), (748, 799, 800, 749), (749, 800, 801, 750), (111, 358, 796, 730), (730, 796, 797, 731), (731, 797, 798, 732), (119, 736, 795, 347), (736, 737, 794, 795), (737, 738, 793, 794), (188, 771, 792, 344), (771, 770, 791, 792), (770, 769, 790, 791), (131, 334, 787, 745), (745, 787, 788, 746), (746, 788, 789, 747), (113, 331, 784, 733), (733, 784, 785, 734), (734, 785, 786, 735), (123, 316, 781, 742), (742, 781, 782, 743), (743, 782, 783, 744), (119, 313, 778, 736), (736, 778, 779, 737), (737, 779, 780, 738), (313, 258, 766, 778), (778, 766, 767, 779), (779, 767, 768, 780), (316, 254, 763, 781), (781, 763, 764, 782), (782, 764, 765, 783), (331, 234, 760, 784), (784, 760, 761, 785), (785, 761, 762, 786), (334, 230, 757, 787), (787, 757, 758, 788), (788, 758, 759, 789), (344, 792, 777, 217), (792, 791, 776, 777), (791, 790, 775, 776), (347, 795, 774, 213), (795, 794, 773, 774), (794, 793, 772, 773), (358, 198, 754, 796), (796, 754, 755, 797), (797, 755, 756, 798), (361, 194, 751, 799), (799, 751, 752, 800), (800, 752, 753, 801), (362, 113, 733, 802), (802, 733, 734, 803), (803, 734, 735, 804), (363, 143, 748, 805), (805, 748, 749, 806), (806, 749, 750, 807), (366, 810, 771, 188), (810, 809, 770, 771), (809, 808, 769, 770), (367, 813, 739, 120), (813, 812, 740, 739), (812, 811, 741, 740), (371, 120, 739, 814), (814, 739, 740, 815), (815, 740, 741, 816), (372, 131, 745, 817), (817, 745, 746, 818), (818, 746, 747, 819), (377, 111, 730, 820), (820, 730, 731, 821), (821, 731, 732, 822), (378, 123, 742, 823), (823, 742, 743, 824), (824, 743, 744, 825), (191, 360, 919, 844), (844, 919, 920, 845), (845, 920, 921, 846), (195, 359, 916, 847), (847, 916, 917, 848), (848, 917, 918, 849), (159, 357, 913, 826), (826, 913, 914, 827), (827, 914, 915, 828), (199, 356, 910, 850), (850, 910, 911, 851), (851, 911, 912, 852), (212, 870, 909, 349), (870, 869, 908, 909), (869, 868, 907, 908), (167, 832, 906, 348), (832, 833, 905, 906), (833, 834, 904, 905), (216, 873, 903, 346), (873, 872, 902, 903), (872, 871, 901, 902), (140, 867, 900, 345), (867, 866, 899, 900), (866, 865, 898, 899), (179, 333, 895, 841), (841, 895, 896, 842), (842, 896, 897, 843), (231, 332, 892, 853), (853, 892, 893, 854), (854, 893, 894, 855), (161, 330, 889, 829), (829, 889, 890, 830), (830, 890, 891, 831), (235, 329, 886, 856), (856, 886, 887, 857), (857, 887, 888, 858), (171, 315, 883, 838), (838, 883, 884, 839), (839, 884, 885, 840), (255, 314, 880, 859), (859, 880, 881, 860), (860, 881, 882, 861), (167, 312, 877, 832), (832, 877, 878, 833), (833, 878, 879, 834), (259, 311, 874, 862), (862, 874, 875, 863), (863, 875, 876, 864), (311, 171, 838, 874), (874, 838, 839, 875), (875, 839, 840, 876), (312, 259, 862, 877), (877, 862, 863, 878), (878, 863, 864, 879), (314, 159, 826, 880), (880, 826, 827, 881), (881, 827, 828, 882), (315, 255, 859, 883), (883, 859, 860, 884), (884, 860, 861, 885), (329, 179, 841, 886), (886, 841, 842, 887), (887, 842, 843, 888), (330, 235, 856, 889), (889, 856, 857, 890), (890, 857, 858, 891), (332, 168, 835, 892), (892, 835, 836, 893), (893, 836, 837, 894), (333, 231, 853, 895), (895, 853, 854, 896), (896, 854, 855, 897), (345, 900, 873, 216), (900, 899, 872, 873), (899, 898, 871, 872), (346, 903, 835, 168), (903, 902, 836, 835), (902, 901, 837, 836), (348, 906, 870, 212), (906, 905, 869, 870), (905, 904, 868, 869), (349, 909, 867, 140), (909, 908, 866, 867), (908, 907, 865, 866), (356, 191, 844, 910), (910, 844, 845, 911), (911, 845, 846, 912), (357, 199, 850, 913), (913, 850, 851, 914), (914, 851, 852, 915), (359, 161, 829, 916), (916, 829, 830, 917), (917, 830, 831, 918), (360, 195, 847, 919), (919, 847, 848, 920), (920, 848, 849, 921)])
me_cube.materials.append(mat_material)
me_cube.use_remesh_preserve_volume = False
me_cube.use_remesh_preserve_attributes = False
me_cube.use_mirror_vertex_groups = False
me_cube.update()

# ---- objects
ob_cube = bpy.data.objects.new('Cube', me_cube)

# ---- transforms, parenting, visibility, modifiers, constraints
ob_cube.location = (-0.6229, 0.0, 0.0)
ob_cube.scale = (7.689, 1.0, 1.0)
ob_cube.lock_rotations_4d = False
ob_cube.empty_display_type = 'ARROWS'
ob_cube.lineart.crease_threshold = 0.0

# ---- collection membership
col_collection_1.objects.link(ob_cube)

# ---- scene / render settings (as saved in the file)
scene.frame_start = 1; scene.frame_end = 250; scene.frame_set(1)
scene.render.engine = 'BLENDER_EEVEE_NEXT'
scene.render.resolution_percentage = 50
scene.render.dither_intensity = 0.0
scene.cycles.use_denoising = False
scene.cycles.samples = 10
scene.cycles.sampling_pattern = 'TABULATED_SOBOL'
scene.cycles.light_sampling_threshold = 0.0
scene.cycles.use_adaptive_sampling = False
scene.cycles.use_light_tree = False
scene.cycles.blur_glossy = 0.0
scene.cycles.pixel_filter_type = 'GAUSSIAN'
scene.cycles.sample_clamp_indirect = 0.0
scene.view_settings.view_transform = 'Standard'
bpy.context.view_layer.update()

# ---- added for rendering (the .blend has no active camera and no usable light): camera, sun
cam_auto = bpy.data.cameras.new('AutoCamera')
cam_auto.lens = 50.0
cam_auto.sensor_width = 36.0
cam_auto.clip_end = 1000.0
ob_auto_camera = bpy.data.objects.new('AutoCamera', cam_auto)
scene.collection.objects.link(ob_auto_camera)
ob_auto_camera.location = (13.969, -17.8452, 11.5406)
ob_auto_camera.rotation_euler = (1.09748, -7.21219e-08, 0.694738)
scene.camera = ob_auto_camera
light_auto_sun = bpy.data.lights.new('AutoSun', 'SUN')
light_auto_sun.energy = 3.0
light_auto_sun.angle = 0.0523599
ob_auto_sun = bpy.data.objects.new('AutoSun', light_auto_sun)
scene.collection.objects.link(ob_auto_sun)
ob_auto_sun.rotation_euler = (0.872665, 0.174533, 0.523599)
bpy.context.view_layer.update()
